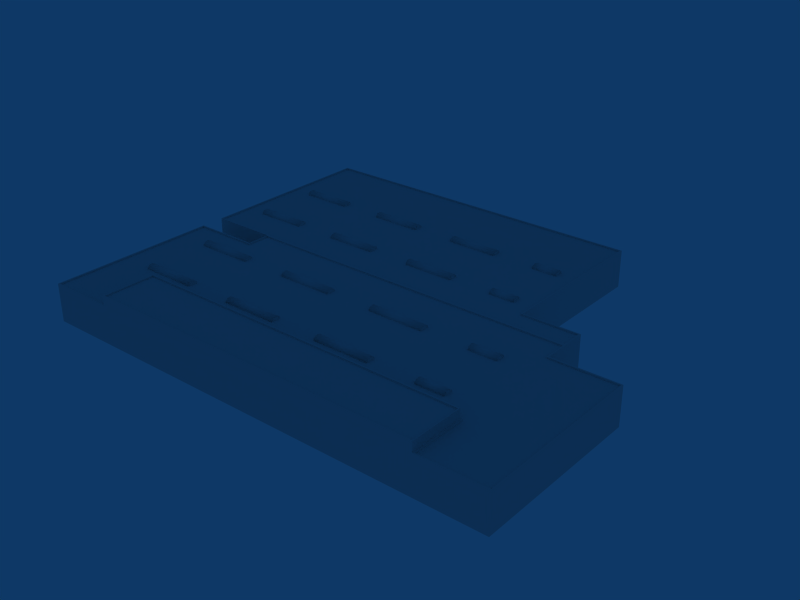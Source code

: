 # Source: ebbr_building_ref_137.blend  (saved by Blender 2.79.0; exported with 4.5.12 LTS)
import bpy
from mathutils import Matrix  # noqa: F401  (used for matrix-valued properties, if any)

bpy.ops.wm.read_factory_settings(use_empty=True)
scene = bpy.context.scene
scene.name = 'Scene'

# ---- collections
col_collection_1 = bpy.data.collections.new('Collection 1'); scene.collection.children.link(col_collection_1)

# ---- materials (node trees are filled in below, after node groups)
mat_material = bpy.data.materials.new('Material')
mat_material.alpha_threshold = 0.0
mat_material.preview_render_type = 'FLAT'
mat_material.roughness = 0.5

# ---- material node trees

# ---- world
world_world = bpy.data.worlds.new('World'); scene.world = world_world
world_world.color = (0.05656, 0.2208, 0.4)
world_world.use_sun_shadow = False
world_world.sun_shadow_jitter_overblur = 0.0
world_world.cycles.sampling_method = 'NONE'
world_world.cycles.sample_map_resolution = 256

# ---- meshes
me_cube = bpy.data.meshes.new('Cube')
me_cube.from_pydata([(1.949, -0.1, -48.77), (21.94, -0.1, -48.77), (41.94, -0.1, -48.77), (56.53, -0.1, -48.77), (1.949, -0.4, -48.77), (21.94, -0.4, -48.77), (41.94, -0.4, -48.77), (56.53, -0.4, -48.77), (-8.858, -0.4, -48.77), (11.14, -0.4, -48.77), (31.13, -0.4, -48.77), (51.12, -0.4, -48.77), (-8.858, -0.1, -48.77), (11.14, -0.1, -48.77), (31.13, -0.1, -48.77), (51.12, -0.1, -48.77), (1.949, -0.1, -46.77), (21.94, -0.1, -46.77), (41.94, -0.1, -46.77), (56.53, -0.1, -46.77), (1.949, -0.4, -46.77), (21.94, -0.4, -46.77), (41.94, -0.4, -46.77), (56.53, -0.4, -46.77), (-8.858, -0.4, -46.77), (11.14, -0.4, -46.77), (31.13, -0.4, -46.77), (51.12, -0.4, -46.77), (-8.858, -0.1, -46.77), (11.14, -0.1, -46.77), (31.13, -0.1, -46.77), (51.12, -0.1, -46.77), (1.949, -0.4, -48.27), (21.94, -0.4, -48.27), (41.94, -0.4, -48.27), (56.53, -0.4, -48.27), (1.949, -0.4, -47.77), (21.94, -0.4, -47.77), (41.94, -0.4, -47.77), (56.53, -0.4, -47.77), (1.949, -0.4, -47.27), (21.94, -0.4, -47.27), (41.94, -0.4, -47.27), (56.53, -0.4, -47.27), (1.949, 0.3, -48.27), (21.94, 0.3, -48.27), (41.94, 0.3, -48.27), (56.53, 0.3, -48.27), (1.949, 0.4, -47.77), (21.94, 0.4, -47.77), (41.94, 0.4, -47.77), (56.53, 0.4, -47.77), (1.949, 0.3, -47.27), (21.94, 0.3, -47.27), (41.94, 0.3, -47.27), (56.53, 0.3, -47.27), (-8.858, -0.4, -48.27), (11.14, -0.4, -48.27), (31.13, -0.4, -48.27), (51.12, -0.4, -48.27), (-8.858, -0.4, -47.77), (11.14, -0.4, -47.77), (31.13, -0.4, -47.77), (51.12, -0.4, -47.77), (-8.858, -0.4, -47.27), (11.14, -0.4, -47.27), (31.13, -0.4, -47.27), (51.12, -0.4, -47.27), (-8.858, 0.3, -48.27), (11.14, 0.3, -48.27), (31.13, 0.3, -48.27), (51.12, 0.3, -48.27), (-8.858, 0.4, -47.77), (11.14, 0.4, -47.77), (31.13, 0.4, -47.77), (51.12, 0.4, -47.77), (-8.858, 0.3, -47.27), (11.14, 0.3, -47.27), (31.13, 0.3, -47.27), (51.12, 0.3, -47.27), (1.949, -0.1, -34.51), (21.94, -0.1, -34.51), (41.94, -0.1, -34.51), (56.53, -0.1, -34.51), (1.949, -0.4, -34.51), (21.94, -0.4, -34.51), (41.94, -0.4, -34.51), (56.53, -0.4, -34.51), (-8.858, -0.4, -34.51), (11.14, -0.4, -34.51), (31.13, -0.4, -34.51), (51.12, -0.4, -34.51), (-8.858, -0.1, -34.51), (11.14, -0.1, -34.51), (31.13, -0.1, -34.51), (51.12, -0.1, -34.51), (1.949, -0.1, -32.51), (21.94, -0.1, -32.51), (41.94, -0.1, -32.51), (56.53, -0.1, -32.51), (1.949, -0.4, -32.51), (21.94, -0.4, -32.51), (41.94, -0.4, -32.51), (56.53, -0.4, -32.51), (-8.858, -0.4, -32.51), (11.14, -0.4, -32.51), (31.13, -0.4, -32.51), (51.12, -0.4, -32.51), (-8.858, -0.1, -32.51), (11.14, -0.1, -32.51), (31.13, -0.1, -32.51), (51.12, -0.1, -32.51), (1.949, -0.4, -34.01), (21.94, -0.4, -34.01), (41.94, -0.4, -34.01), (56.53, -0.4, -34.01), (1.949, -0.4, -33.51), (21.94, -0.4, -33.51), (41.94, -0.4, -33.51), (56.53, -0.4, -33.51), (1.949, -0.4, -33.01), (21.94, -0.4, -33.01), (41.94, -0.4, -33.01), (56.53, -0.4, -33.01), (1.949, 0.3, -34.01), (21.94, 0.3, -34.01), (41.94, 0.3, -34.01), (56.53, 0.3, -34.01), (1.949, 0.4, -33.51), (21.94, 0.4, -33.51), (41.94, 0.4, -33.51), (56.53, 0.4, -33.51), (1.949, 0.3, -33.01), (21.94, 0.3, -33.01), (41.94, 0.3, -33.01), (56.53, 0.3, -33.01), (-8.858, -0.4, -34.01), (11.14, -0.4, -34.01), (31.13, -0.4, -34.01), (51.12, -0.4, -34.01), (-8.858, -0.4, -33.51), (11.14, -0.4, -33.51), (31.13, -0.4, -33.51), (51.12, -0.4, -33.51), (-8.858, -0.4, -33.01), (11.14, -0.4, -33.01), (31.13, -0.4, -33.01), (51.12, -0.4, -33.01), (-8.858, 0.3, -34.01), (11.14, 0.3, -34.01), (31.13, 0.3, -34.01), (51.12, 0.3, -34.01), (-8.858, 0.4, -33.51), (11.14, 0.4, -33.51), (31.13, 0.4, -33.51), (51.12, 0.4, -33.51), (-8.858, 0.3, -33.01), (11.14, 0.3, -33.01), (31.13, 0.3, -33.01), (51.12, 0.3, -33.01), (6.0, -0.1, -15.26), (28.2, -0.1, -15.26), (50.4, -0.1, -15.26), (66.6, -0.1, -15.26), (6.0, -0.4, -15.26), (28.2, -0.4, -15.26), (50.4, -0.4, -15.26), (66.6, -0.4, -15.26), (-6.0, -0.4, -15.26), (16.2, -0.4, -15.26), (38.4, -0.4, -15.26), (60.6, -0.4, -15.26), (-6.0, -0.1, -15.26), (16.2, -0.1, -15.26), (38.4, -0.1, -15.26), (60.6, -0.1, -15.26), (6.0, -0.1, -13.26), (28.2, -0.1, -13.26), (50.4, -0.1, -13.26), (66.6, -0.1, -13.26), (6.0, -0.4, -13.26), (28.2, -0.4, -13.26), (50.4, -0.4, -13.26), (66.6, -0.4, -13.26), (-6.0, -0.4, -13.26), (16.2, -0.4, -13.26), (38.4, -0.4, -13.26), (60.6, -0.4, -13.26), (-6.0, -0.1, -13.26), (16.2, -0.1, -13.26), (38.4, -0.1, -13.26), (60.6, -0.1, -13.26), (6.0, -0.4, -14.76), (28.2, -0.4, -14.76), (50.4, -0.4, -14.76), (66.6, -0.4, -14.76), (6.0, -0.4, -14.26), (28.2, -0.4, -14.26), (50.4, -0.4, -14.26), (66.6, -0.4, -14.26), (6.0, -0.4, -13.76), (28.2, -0.4, -13.76), (50.4, -0.4, -13.76), (66.6, -0.4, -13.76), (6.0, 0.3, -14.76), (28.2, 0.3, -14.76), (50.4, 0.3, -14.76), (66.6, 0.3, -14.76), (6.0, 0.4, -14.26), (28.2, 0.4, -14.26), (50.4, 0.4, -14.26), (66.6, 0.4, -14.26), (6.0, 0.3, -13.76), (28.2, 0.3, -13.76), (50.4, 0.3, -13.76), (66.6, 0.3, -13.76), (-6.0, -0.4, -14.76), (16.2, -0.4, -14.76), (38.4, -0.4, -14.76), (60.6, -0.4, -14.76), (-6.0, -0.4, -14.26), (16.2, -0.4, -14.26), (38.4, -0.4, -14.26), (60.6, -0.4, -14.26), (-6.0, -0.4, -13.76), (16.2, -0.4, -13.76), (38.4, -0.4, -13.76), (60.6, -0.4, -13.76), (-6.0, 0.3, -14.76), (16.2, 0.3, -14.76), (38.4, 0.3, -14.76), (60.6, 0.3, -14.76), (-6.0, 0.4, -14.26), (16.2, 0.4, -14.26), (38.4, 0.4, -14.26), (60.6, 0.4, -14.26), (-6.0, 0.3, -13.76), (16.2, 0.3, -13.76), (38.4, 0.3, -13.76), (60.6, 0.3, -13.76), (6.0, -0.1, -1.0), (28.2, -0.1, -1.0), (50.4, -0.1, -1.0), (66.6, -0.1, -1.0), (6.0, -0.4, -1.0), (28.2, -0.4, -1.0), (50.4, -0.4, -1.0), (66.6, -0.4, -1.0), (-6.0, -0.4, -1.0), (16.2, -0.4, -1.0), (38.4, -0.4, -1.0), (60.6, -0.4, -1.0), (-6.0, -0.1, -1.0), (16.2, -0.1, -1.0), (38.4, -0.1, -1.0), (60.6, -0.1, -1.0), (6.0, -0.1, 1.0), (28.2, -0.1, 1.0), (50.4, -0.1, 1.0), (66.6, -0.1, 1.0), (6.0, -0.4, 1.0), (28.2, -0.4, 1.0), (50.4, -0.4, 1.0), (66.6, -0.4, 1.0), (-6.0, -0.4, 1.0), (16.2, -0.4, 1.0), (38.4, -0.4, 1.0), (60.6, -0.4, 1.0), (-6.0, -0.1, 1.0), (16.2, -0.1, 1.0), (38.4, -0.1, 1.0), (60.6, -0.1, 1.0), (6.0, -0.4, -0.5), (28.2, -0.4, -0.5), (50.4, -0.4, -0.5), (66.6, -0.4, -0.5), (6.0, -0.4, 5.96e-08), (28.2, -0.4, 5.96e-08), (50.4, -0.4, 5.96e-08), (66.6, -0.4, 5.96e-08), (6.0, -0.4, 0.5), (28.2, -0.4, 0.5), (50.4, -0.4, 0.5), (66.6, -0.4, 0.5), (6.0, 0.3, -0.5), (28.2, 0.3, -0.5), (50.4, 0.3, -0.5), (66.6, 0.3, -0.5), (6.0, 0.4, 0.0), (28.2, 0.4, 0.0), (50.4, 0.4, 0.0), (66.6, 0.4, 0.0), (6.0, 0.3, 0.5), (28.2, 0.3, 0.5), (50.4, 0.3, 0.5), (66.6, 0.3, 0.5), (-6.0, -0.4, -0.5), (16.2, -0.4, -0.5), (38.4, -0.4, -0.5), (60.6, -0.4, -0.5), (-6.0, -0.4, 5.96e-08), (16.2, -0.4, 5.96e-08), (38.4, -0.4, 5.96e-08), (60.6, -0.4, 5.96e-08), (-6.0, -0.4, 0.5), (16.2, -0.4, 0.5), (38.4, -0.4, 0.5), (60.6, -0.4, 0.5), (-6.0, 0.3, -0.5), (16.2, 0.3, -0.5), (38.4, 0.3, -0.5), (60.6, 0.3, -0.5), (-6.0, 0.4, 0.0), (16.2, 0.4, 0.0), (38.4, 0.4, 0.0), (60.6, 0.4, 0.0), (-6.0, 0.3, 0.5), (16.2, 0.3, 0.5), (38.4, 0.3, 0.5), (60.6, 0.3, 0.5)], [], [(0, 4, 8, 12), (1, 5, 9, 13), (2, 6, 10, 14), (3, 7, 11, 15), (16, 28, 24, 20), (17, 29, 25, 21), (18, 30, 26, 22), (19, 31, 27, 23), (0, 44, 32, 4), (1, 45, 33, 5), (2, 46, 34, 6), (3, 47, 35, 7), (44, 48, 36, 32), (45, 49, 37, 33), (46, 50, 38, 34), (47, 51, 39, 35), (48, 52, 40, 36), (49, 53, 41, 37), (50, 54, 42, 38), (51, 55, 43, 39), (52, 16, 20, 40), (53, 17, 21, 41), (54, 18, 22, 42), (55, 19, 23, 43), (8, 56, 68, 12), (9, 57, 69, 13), (10, 58, 70, 14), (11, 59, 71, 15), (56, 60, 72, 68), (57, 61, 73, 69), (58, 62, 74, 70), (59, 63, 75, 71), (60, 64, 76, 72), (61, 65, 77, 73), (62, 66, 78, 74), (63, 67, 79, 75), (64, 24, 28, 76), (65, 25, 29, 77), (66, 26, 30, 78), (67, 27, 31, 79), (16, 52, 76, 28), (17, 53, 77, 29), (18, 54, 78, 30), (19, 55, 79, 31), (52, 48, 72, 76), (53, 49, 73, 77), (54, 50, 74, 78), (55, 51, 75, 79), (48, 44, 68, 72), (49, 45, 69, 73), (50, 46, 70, 74), (51, 47, 71, 75), (44, 0, 12, 68), (45, 1, 13, 69), (46, 2, 14, 70), (47, 3, 15, 71), (80, 84, 88, 92), (81, 85, 89, 93), (82, 86, 90, 94), (83, 87, 91, 95), (96, 108, 104, 100), (97, 109, 105, 101), (98, 110, 106, 102), (99, 111, 107, 103), (80, 124, 112, 84), (81, 125, 113, 85), (82, 126, 114, 86), (83, 127, 115, 87), (124, 128, 116, 112), (125, 129, 117, 113), (126, 130, 118, 114), (127, 131, 119, 115), (128, 132, 120, 116), (129, 133, 121, 117), (130, 134, 122, 118), (131, 135, 123, 119), (132, 96, 100, 120), (133, 97, 101, 121), (134, 98, 102, 122), (135, 99, 103, 123), (88, 136, 148, 92), (89, 137, 149, 93), (90, 138, 150, 94), (91, 139, 151, 95), (136, 140, 152, 148), (137, 141, 153, 149), (138, 142, 154, 150), (139, 143, 155, 151), (140, 144, 156, 152), (141, 145, 157, 153), (142, 146, 158, 154), (143, 147, 159, 155), (144, 104, 108, 156), (145, 105, 109, 157), (146, 106, 110, 158), (147, 107, 111, 159), (96, 132, 156, 108), (97, 133, 157, 109), (98, 134, 158, 110), (99, 135, 159, 111), (132, 128, 152, 156), (133, 129, 153, 157), (134, 130, 154, 158), (135, 131, 155, 159), (128, 124, 148, 152), (129, 125, 149, 153), (130, 126, 150, 154), (131, 127, 151, 155), (124, 80, 92, 148), (125, 81, 93, 149), (126, 82, 94, 150), (127, 83, 95, 151), (160, 164, 168, 172), (161, 165, 169, 173), (162, 166, 170, 174), (163, 167, 171, 175), (176, 188, 184, 180), (177, 189, 185, 181), (178, 190, 186, 182), (179, 191, 187, 183), (160, 204, 192, 164), (161, 205, 193, 165), (162, 206, 194, 166), (163, 207, 195, 167), (204, 208, 196, 192), (205, 209, 197, 193), (206, 210, 198, 194), (207, 211, 199, 195), (208, 212, 200, 196), (209, 213, 201, 197), (210, 214, 202, 198), (211, 215, 203, 199), (212, 176, 180, 200), (213, 177, 181, 201), (214, 178, 182, 202), (215, 179, 183, 203), (168, 216, 228, 172), (169, 217, 229, 173), (170, 218, 230, 174), (171, 219, 231, 175), (216, 220, 232, 228), (217, 221, 233, 229), (218, 222, 234, 230), (219, 223, 235, 231), (220, 224, 236, 232), (221, 225, 237, 233), (222, 226, 238, 234), (223, 227, 239, 235), (224, 184, 188, 236), (225, 185, 189, 237), (226, 186, 190, 238), (227, 187, 191, 239), (176, 212, 236, 188), (177, 213, 237, 189), (178, 214, 238, 190), (179, 215, 239, 191), (212, 208, 232, 236), (213, 209, 233, 237), (214, 210, 234, 238), (215, 211, 235, 239), (208, 204, 228, 232), (209, 205, 229, 233), (210, 206, 230, 234), (211, 207, 231, 235), (204, 160, 172, 228), (205, 161, 173, 229), (206, 162, 174, 230), (207, 163, 175, 231), (240, 244, 248, 252), (241, 245, 249, 253), (242, 246, 250, 254), (243, 247, 251, 255), (256, 268, 264, 260), (257, 269, 265, 261), (258, 270, 266, 262), (259, 271, 267, 263), (240, 284, 272, 244), (241, 285, 273, 245), (242, 286, 274, 246), (243, 287, 275, 247), (284, 288, 276, 272), (285, 289, 277, 273), (286, 290, 278, 274), (287, 291, 279, 275), (288, 292, 280, 276), (289, 293, 281, 277), (290, 294, 282, 278), (291, 295, 283, 279), (292, 256, 260, 280), (293, 257, 261, 281), (294, 258, 262, 282), (295, 259, 263, 283), (248, 296, 308, 252), (249, 297, 309, 253), (250, 298, 310, 254), (251, 299, 311, 255), (296, 300, 312, 308), (297, 301, 313, 309), (298, 302, 314, 310), (299, 303, 315, 311), (300, 304, 316, 312), (301, 305, 317, 313), (302, 306, 318, 314), (303, 307, 319, 315), (304, 264, 268, 316), (305, 265, 269, 317), (306, 266, 270, 318), (307, 267, 271, 319), (256, 292, 316, 268), (257, 293, 317, 269), (258, 294, 318, 270), (259, 295, 319, 271), (292, 288, 312, 316), (293, 289, 313, 317), (294, 290, 314, 318), (295, 291, 315, 319), (288, 284, 308, 312), (289, 285, 309, 313), (290, 286, 310, 314), (291, 287, 311, 315), (284, 240, 252, 308), (285, 241, 253, 309), (286, 242, 254, 310), (287, 243, 255, 311)])
me_cube.polygons.foreach_set('use_smooth', [True] * 224)
_uv = me_cube.uv_layers.new(name='UVTex')
_uv.uv.foreach_set('vector', [0.7812, 0.03125, 0.9688, 0.03125, 0.9688, 0.2188, 0.7812, 0.2188, 0.7812, 0.03125, 0.9688, 0.03125, 0.9688, 0.2188, 0.7812, 0.2188, 0.7812, 0.03125, 0.9688, 0.03125, 0.9688, 0.2188, 0.7812, 0.2188, 0.7812, 0.03125, 0.9688, 0.03125, 0.9688, 0.2188, 0.7812, 0.2188, 0.7812, 0.03125, 0.9688, 0.03125, 0.9688, 0.2188, 0.7812, 0.2188, 0.7812, 0.03125, 0.9688, 0.03125, 0.9688, 0.2188, 0.7812, 0.2188, 0.7812, 0.03125, 0.9688, 0.03125, 0.9688, 0.2188, 0.7812, 0.2188, 0.7812, 0.03125, 0.9688, 0.03125, 0.9688, 0.2188, 0.7812, 0.2188, 0.7812, 0.03125, 0.9688, 0.03125, 0.9688, 0.2188, 0.7812, 0.2188, 0.7812, 0.03125, 0.9688, 0.03125, 0.9688, 0.2188, 0.7812, 0.2188, 0.7812, 0.03125, 0.9688, 0.03125, 0.9688, 0.2188, 0.7812, 0.2188, 0.7812, 0.03125, 0.9688, 0.03125, 0.9688, 0.2188, 0.7812, 0.2188, 0.7812, 0.03125, 0.9688, 0.03125, 0.9688, 0.2188, 0.7812, 0.2188, 0.7812, 0.03125, 0.9688, 0.03125, 0.9688, 0.2188, 0.7812, 0.2188, 0.7812, 0.03125, 0.9688, 0.03125, 0.9688, 0.2188, 0.7812, 0.2188, 0.7812, 0.03125, 0.9688, 0.03125, 0.9688, 0.2188, 0.7812, 0.2188, 0.7812, 0.03125, 0.9688, 0.03125, 0.9688, 0.2188, 0.7812, 0.2188, 0.7812, 0.03125, 0.9688, 0.03125, 0.9688, 0.2188, 0.7812, 0.2188, 0.7812, 0.03125, 0.9688, 0.03125, 0.9688, 0.2188, 0.7812, 0.2188, 0.7812, 0.03125, 0.9688, 0.03125, 0.9688, 0.2188, 0.7812, 0.2188, 0.7812, 0.03125, 0.9688, 0.03125, 0.9688, 0.2188, 0.7812, 0.2188, 0.7812, 0.03125, 0.9688, 0.03125, 0.9688, 0.2188, 0.7812, 0.2188, 0.7812, 0.03125, 0.9688, 0.03125, 0.9688, 0.2188, 0.7812, 0.2188, 0.7812, 0.03125, 0.9688, 0.03125, 0.9688, 0.2188, 0.7812, 0.2188, 0.7812, 0.03125, 0.9688, 0.03125, 0.9688, 0.2188, 0.7812, 0.2188, 0.7812, 0.03125, 0.9688, 0.03125, 0.9688, 0.2188, 0.7812, 0.2188, 0.7812, 0.03125, 0.9688, 0.03125, 0.9688, 0.2188, 0.7812, 0.2188, 0.7812, 0.03125, 0.9688, 0.03125, 0.9688, 0.2188, 0.7812, 0.2188, 0.7812, 0.03125, 0.9688, 0.03125, 0.9688, 0.2188, 0.7812, 0.2188, 0.7812, 0.03125, 0.9688, 0.03125, 0.9688, 0.2188, 0.7812, 0.2188, 0.7812, 0.03125, 0.9688, 0.03125, 0.9688, 0.2188, 0.7812, 0.2188, 0.7812, 0.03125, 0.9688, 0.03125, 0.9688, 0.2188, 0.7812, 0.2188, 0.7812, 0.03125, 0.9688, 0.03125, 0.9688, 0.2188, 0.7812, 0.2188, 0.7812, 0.03125, 0.9688, 0.03125, 0.9688, 0.2188, 0.7812, 0.2188, 0.7812, 0.03125, 0.9688, 0.03125, 0.9688, 0.2188, 0.7812, 0.2188, 0.7812, 0.03125, 0.9688, 0.03125, 0.9688, 0.2188, 0.7812, 0.2188, 0.7812, 0.03125, 0.9688, 0.03125, 0.9688, 0.2188, 0.7812, 0.2188, 0.7812, 0.03125, 0.9688, 0.03125, 0.9688, 0.2188, 0.7812, 0.2188, 0.7812, 0.03125, 0.9688, 0.03125, 0.9688, 0.2188, 0.7812, 0.2188, 0.7812, 0.03125, 0.9688, 0.03125, 0.9688, 0.2188, 0.7812, 0.2188, 0.7812, 0.03125, 0.9688, 0.03125, 0.9688, 0.2188, 0.7812, 0.2188, 0.7812, 0.03125, 0.9688, 0.03125, 0.9688, 0.2188, 0.7812, 0.2188, 0.7812, 0.03125, 0.9688, 0.03125, 0.9688, 0.2188, 0.7812, 0.2188, 0.7812, 0.03125, 0.9688, 0.03125, 0.9688, 0.2188, 0.7812, 0.2188, 0.7812, 0.03125, 0.9688, 0.03125, 0.9688, 0.2188, 0.7812, 0.2188, 0.7812, 0.03125, 0.9688, 0.03125, 0.9688, 0.2188, 0.7812, 0.2188, 0.7812, 0.03125, 0.9688, 0.03125, 0.9688, 0.2188, 0.7812, 0.2188, 0.7812, 0.03125, 0.9688, 0.03125, 0.9688, 0.2188, 0.7812, 0.2188, 0.7812, 0.03125, 0.9688, 0.03125, 0.9688, 0.2188, 0.7812, 0.2188, 0.7812, 0.03125, 0.9688, 0.03125, 0.9688, 0.2188, 0.7812, 0.2188, 0.7812, 0.03125, 0.9688, 0.03125, 0.9688, 0.2188, 0.7812, 0.2188, 0.7812, 0.03125, 0.9688, 0.03125, 0.9688, 0.2188, 0.7812, 0.2188, 0.7812, 0.03125, 0.9688, 0.03125, 0.9688, 0.2188, 0.7812, 0.2188, 0.7812, 0.03125, 0.9688, 0.03125, 0.9688, 0.2188, 0.7812, 0.2188, 0.7812, 0.03125, 0.9688, 0.03125, 0.9688, 0.2188, 0.7812, 0.2188, 0.7812, 0.03125, 0.9688, 0.03125, 0.9688, 0.2188, 0.7812, 0.2188, 0.7812, 0.03125, 0.9688, 0.03125, 0.9688, 0.2188, 0.7812, 0.2188, 0.7812, 0.03125, 0.9688, 0.03125, 0.9688, 0.2188, 0.7812, 0.2188, 0.7812, 0.03125, 0.9688, 0.03125, 0.9688, 0.2188, 0.7812, 0.2188, 0.7812, 0.03125, 0.9688, 0.03125, 0.9688, 0.2188, 0.7812, 0.2188, 0.7812, 0.03125, 0.9688, 0.03125, 0.9688, 0.2188, 0.7812, 0.2188, 0.7812, 0.03125, 0.9688, 0.03125, 0.9688, 0.2188, 0.7812, 0.2188, 0.7812, 0.03125, 0.9688, 0.03125, 0.9688, 0.2188, 0.7812, 0.2188, 0.7812, 0.03125, 0.9688, 0.03125, 0.9688, 0.2188, 0.7812, 0.2188, 0.7812, 0.03125, 0.9688, 0.03125, 0.9688, 0.2188, 0.7812, 0.2188, 0.7812, 0.03125, 0.9688, 0.03125, 0.9688, 0.2188, 0.7812, 0.2188, 0.7812, 0.03125, 0.9688, 0.03125, 0.9688, 0.2188, 0.7812, 0.2188, 0.7812, 0.03125, 0.9688, 0.03125, 0.9688, 0.2188, 0.7812, 0.2188, 0.7812, 0.03125, 0.9688, 0.03125, 0.9688, 0.2188, 0.7812, 0.2188, 0.7812, 0.03125, 0.9688, 0.03125, 0.9688, 0.2188, 0.7812, 0.2188, 0.7812, 0.03125, 0.9688, 0.03125, 0.9688, 0.2188, 0.7812, 0.2188, 0.7812, 0.03125, 0.9688, 0.03125, 0.9688, 0.2188, 0.7812, 0.2188, 0.7812, 0.03125, 0.9688, 0.03125, 0.9688, 0.2188, 0.7812, 0.2188, 0.7812, 0.03125, 0.9688, 0.03125, 0.9688, 0.2188, 0.7812, 0.2188, 0.7812, 0.03125, 0.9688, 0.03125, 0.9688, 0.2188, 0.7812, 0.2188, 0.7812, 0.03125, 0.9688, 0.03125, 0.9688, 0.2188, 0.7812, 0.2188, 0.7812, 0.03125, 0.9688, 0.03125, 0.9688, 0.2188, 0.7812, 0.2188, 0.7812, 0.03125, 0.9688, 0.03125, 0.9688, 0.2188, 0.7812, 0.2188, 0.7812, 0.03125, 0.9688, 0.03125, 0.9688, 0.2188, 0.7812, 0.2188, 0.7812, 0.03125, 0.9688, 0.03125, 0.9688, 0.2188, 0.7812, 0.2188, 0.7812, 0.03125, 0.9688, 0.03125, 0.9688, 0.2188, 0.7812, 0.2188, 0.7812, 0.03125, 0.9688, 0.03125, 0.9688, 0.2188, 0.7812, 0.2188, 0.7812, 0.03125, 0.9688, 0.03125, 0.9688, 0.2188, 0.7812, 0.2188, 0.7812, 0.03125, 0.9688, 0.03125, 0.9688, 0.2188, 0.7812, 0.2188, 0.7812, 0.03125, 0.9688, 0.03125, 0.9688, 0.2188, 0.7812, 0.2188, 0.7812, 0.03125, 0.9688, 0.03125, 0.9688, 0.2188, 0.7812, 0.2188, 0.7812, 0.03125, 0.9688, 0.03125, 0.9688, 0.2188, 0.7812, 0.2188, 0.7812, 0.03125, 0.9688, 0.03125, 0.9688, 0.2188, 0.7812, 0.2188, 0.7812, 0.03125, 0.9688, 0.03125, 0.9688, 0.2188, 0.7812, 0.2188, 0.7812, 0.03125, 0.9688, 0.03125, 0.9688, 0.2188, 0.7812, 0.2188, 0.7812, 0.03125, 0.9688, 0.03125, 0.9688, 0.2188, 0.7812, 0.2188, 0.7812, 0.03125, 0.9688, 0.03125, 0.9688, 0.2188, 0.7812, 0.2188, 0.7812, 0.03125, 0.9688, 0.03125, 0.9688, 0.2188, 0.7812, 0.2188, 0.7812, 0.03125, 0.9688, 0.03125, 0.9688, 0.2188, 0.7812, 0.2188, 0.7812, 0.03125, 0.9688, 0.03125, 0.9688, 0.2188, 0.7812, 0.2188, 0.7812, 0.03125, 0.9688, 0.03125, 0.9688, 0.2188, 0.7812, 0.2188, 0.7812, 0.03125, 0.9688, 0.03125, 0.9688, 0.2188, 0.7812, 0.2188, 0.7812, 0.03125, 0.9688, 0.03125, 0.9688, 0.2188, 0.7812, 0.2188, 0.7812, 0.03125, 0.9688, 0.03125, 0.9688, 0.2188, 0.7812, 0.2188, 0.7812, 0.03125, 0.9688, 0.03125, 0.9688, 0.2188, 0.7812, 0.2188, 0.7812, 0.03125, 0.9688, 0.03125, 0.9688, 0.2188, 0.7812, 0.2188, 0.7812, 0.03125, 0.9688, 0.03125, 0.9688, 0.2188, 0.7812, 0.2188, 0.7812, 0.03125, 0.9688, 0.03125, 0.9688, 0.2188, 0.7812, 0.2188, 0.7812, 0.03125, 0.9688, 0.03125, 0.9688, 0.2188, 0.7812, 0.2188, 0.7812, 0.03125, 0.9688, 0.03125, 0.9688, 0.2188, 0.7812, 0.2188, 0.7812, 0.03125, 0.9688, 0.03125, 0.9688, 0.2188, 0.7812, 0.2188, 0.7812, 0.03125, 0.9688, 0.03125, 0.9688, 0.2188, 0.7812, 0.2188, 0.7812, 0.03125, 0.9688, 0.03125, 0.9688, 0.2188, 0.7812, 0.2188, 0.7812, 0.03125, 0.9688, 0.03125, 0.9688, 0.2188, 0.7812, 0.2188, 0.7812, 0.03125, 0.9688, 0.03125, 0.9688, 0.2188, 0.7812, 0.2188, 0.7812, 0.03125, 0.9688, 0.03125, 0.9688, 0.2188, 0.7812, 0.2188, 0.7812, 0.03125, 0.9688, 0.03125, 0.9688, 0.2188, 0.7812, 0.2188, 0.7812, 0.03125, 0.9688, 0.03125, 0.9688, 0.2188, 0.7812, 0.2188, 0.7812, 0.03125, 0.9688, 0.03125, 0.9688, 0.2188, 0.7812, 0.2188, 0.7812, 0.03125, 0.9688, 0.03125, 0.9688, 0.2188, 0.7812, 0.2188, 0.7812, 0.03125, 0.9688, 0.03125, 0.9688, 0.2188, 0.7812, 0.2188, 0.7812, 0.03125, 0.9688, 0.03125, 0.9688, 0.2188, 0.7812, 0.2188, 0.7812, 0.03125, 0.9688, 0.03125, 0.9688, 0.2188, 0.7812, 0.2188, 0.7812, 0.03125, 0.9688, 0.03125, 0.9688, 0.2188, 0.7812, 0.2188, 0.7812, 0.03125, 0.9688, 0.03125, 0.9688, 0.2188, 0.7812, 0.2188, 0.7812, 0.03125, 0.9688, 0.03125, 0.9688, 0.2188, 0.7812, 0.2188, 0.7812, 0.03125, 0.9688, 0.03125, 0.9688, 0.2188, 0.7812, 0.2188, 0.7812, 0.03125, 0.9688, 0.03125, 0.9688, 0.2188, 0.7812, 0.2188, 0.7812, 0.03125, 0.9688, 0.03125, 0.9688, 0.2188, 0.7812, 0.2188, 0.7812, 0.03125, 0.9688, 0.03125, 0.9688, 0.2188, 0.7812, 0.2188, 0.7812, 0.03125, 0.9688, 0.03125, 0.9688, 0.2188, 0.7812, 0.2188, 0.7812, 0.03125, 0.9688, 0.03125, 0.9688, 0.2188, 0.7812, 0.2188, 0.7812, 0.03125, 0.9688, 0.03125, 0.9688, 0.2188, 0.7812, 0.2188, 0.7812, 0.03125, 0.9688, 0.03125, 0.9688, 0.2188, 0.7812, 0.2188, 0.7812, 0.03125, 0.9688, 0.03125, 0.9688, 0.2188, 0.7812, 0.2188, 0.7812, 0.03125, 0.9688, 0.03125, 0.9688, 0.2188, 0.7812, 0.2188, 0.7812, 0.03125, 0.9688, 0.03125, 0.9688, 0.2188, 0.7812, 0.2188, 0.7812, 0.03125, 0.9688, 0.03125, 0.9688, 0.2188, 0.7812, 0.2188, 0.7812, 0.03125, 0.9688, 0.03125, 0.9688, 0.2188, 0.7812, 0.2188, 0.7812, 0.03125, 0.9688, 0.03125, 0.9688, 0.2188, 0.7812, 0.2188, 0.7812, 0.03125, 0.9688, 0.03125, 0.9688, 0.2188, 0.7812, 0.2188, 0.7812, 0.03125, 0.9688, 0.03125, 0.9688, 0.2188, 0.7812, 0.2188, 0.7812, 0.03125, 0.9688, 0.03125, 0.9688, 0.2188, 0.7812, 0.2188, 0.7812, 0.03125, 0.9688, 0.03125, 0.9688, 0.2188, 0.7812, 0.2188, 0.7812, 0.03125, 0.9688, 0.03125, 0.9688, 0.2188, 0.7812, 0.2188, 0.7812, 0.03125, 0.9688, 0.03125, 0.9688, 0.2188, 0.7812, 0.2188, 0.7812, 0.03125, 0.9688, 0.03125, 0.9688, 0.2188, 0.7812, 0.2188, 0.7812, 0.03125, 0.9688, 0.03125, 0.9688, 0.2188, 0.7812, 0.2188, 0.7812, 0.03125, 0.9688, 0.03125, 0.9688, 0.2188, 0.7812, 0.2188, 0.7812, 0.03125, 0.9688, 0.03125, 0.9688, 0.2188, 0.7812, 0.2188, 0.7812, 0.03125, 0.9688, 0.03125, 0.9688, 0.2188, 0.7812, 0.2188, 0.7812, 0.03125, 0.9688, 0.03125, 0.9688, 0.2188, 0.7812, 0.2188, 0.7812, 0.03125, 0.9688, 0.03125, 0.9688, 0.2188, 0.7812, 0.2188, 0.7812, 0.03125, 0.9688, 0.03125, 0.9688, 0.2188, 0.7812, 0.2188, 0.7812, 0.03125, 0.9688, 0.03125, 0.9688, 0.2188, 0.7812, 0.2188, 0.7812, 0.03125, 0.9688, 0.03125, 0.9688, 0.2188, 0.7812, 0.2188, 0.7812, 0.03125, 0.9688, 0.03125, 0.9688, 0.2188, 0.7812, 0.2188, 0.7812, 0.03125, 0.9688, 0.03125, 0.9688, 0.2188, 0.7812, 0.2188, 0.7812, 0.03125, 0.9688, 0.03125, 0.9688, 0.2188, 0.7812, 0.2188, 0.7812, 0.03125, 0.9688, 0.03125, 0.9688, 0.2188, 0.7812, 0.2188, 0.7812, 0.03125, 0.9688, 0.03125, 0.9688, 0.2188, 0.7812, 0.2188, 0.7812, 0.03125, 0.9688, 0.03125, 0.9688, 0.2188, 0.7812, 0.2188, 0.7812, 0.03125, 0.9688, 0.03125, 0.9688, 0.2188, 0.7812, 0.2188, 0.7812, 0.03125, 0.9688, 0.03125, 0.9688, 0.2188, 0.7812, 0.2188, 0.7812, 0.03125, 0.9688, 0.03125, 0.9688, 0.2188, 0.7812, 0.2188, 0.7812, 0.03125, 0.9688, 0.03125, 0.9688, 0.2188, 0.7812, 0.2188, 0.7812, 0.03125, 0.9688, 0.03125, 0.9688, 0.2188, 0.7812, 0.2188, 0.7812, 0.03125, 0.9688, 0.03125, 0.9688, 0.2188, 0.7812, 0.2188, 0.7812, 0.03125, 0.9688, 0.03125, 0.9688, 0.2188, 0.7812, 0.2188, 0.7812, 0.03125, 0.9688, 0.03125, 0.9688, 0.2188, 0.7812, 0.2188, 0.7812, 0.03125, 0.9688, 0.03125, 0.9688, 0.2188, 0.7812, 0.2188, 0.7812, 0.03125, 0.9688, 0.03125, 0.9688, 0.2188, 0.7812, 0.2188, 0.7812, 0.03125, 0.9688, 0.03125, 0.9688, 0.2188, 0.7812, 0.2188, 0.7812, 0.03125, 0.9688, 0.03125, 0.9688, 0.2188, 0.7812, 0.2188, 0.7812, 0.03125, 0.9688, 0.03125, 0.9688, 0.2188, 0.7812, 0.2188, 0.7812, 0.03125, 0.9688, 0.03125, 0.9688, 0.2188, 0.7812, 0.2188, 0.7812, 0.03125, 0.9688, 0.03125, 0.9688, 0.2188, 0.7812, 0.2188, 0.7812, 0.03125, 0.9688, 0.03125, 0.9688, 0.2188, 0.7812, 0.2188, 0.7812, 0.03125, 0.9688, 0.03125, 0.9688, 0.2188, 0.7812, 0.2188, 0.7812, 0.03125, 0.9688, 0.03125, 0.9688, 0.2188, 0.7812, 0.2188, 0.7812, 0.03125, 0.9688, 0.03125, 0.9688, 0.2188, 0.7812, 0.2188, 0.7812, 0.03125, 0.9688, 0.03125, 0.9688, 0.2188, 0.7812, 0.2188, 0.7812, 0.03125, 0.9688, 0.03125, 0.9688, 0.2188, 0.7812, 0.2188, 0.7812, 0.03125, 0.9688, 0.03125, 0.9688, 0.2188, 0.7812, 0.2188, 0.7812, 0.03125, 0.9688, 0.03125, 0.9688, 0.2188, 0.7812, 0.2188, 0.7812, 0.03125, 0.9688, 0.03125, 0.9688, 0.2188, 0.7812, 0.2188, 0.7812, 0.03125, 0.9688, 0.03125, 0.9688, 0.2188, 0.7812, 0.2188, 0.7812, 0.03125, 0.9688, 0.03125, 0.9688, 0.2188, 0.7812, 0.2188, 0.7812, 0.03125, 0.9688, 0.03125, 0.9688, 0.2188, 0.7812, 0.2188, 0.7812, 0.03125, 0.9688, 0.03125, 0.9688, 0.2188, 0.7812, 0.2188, 0.7812, 0.03125, 0.9688, 0.03125, 0.9688, 0.2188, 0.7812, 0.2188, 0.7812, 0.03125, 0.9688, 0.03125, 0.9688, 0.2188, 0.7812, 0.2188, 0.7812, 0.03125, 0.9688, 0.03125, 0.9688, 0.2188, 0.7812, 0.2188, 0.7812, 0.03125, 0.9688, 0.03125, 0.9688, 0.2188, 0.7812, 0.2188, 0.7812, 0.03125, 0.9688, 0.03125, 0.9688, 0.2188, 0.7812, 0.2188, 0.7812, 0.03125, 0.9688, 0.03125, 0.9688, 0.2188, 0.7812, 0.2188, 0.7812, 0.03125, 0.9688, 0.03125, 0.9688, 0.2188, 0.7812, 0.2188, 0.7812, 0.03125, 0.9688, 0.03125, 0.9688, 0.2188, 0.7812, 0.2188, 0.7812, 0.03125, 0.9688, 0.03125, 0.9688, 0.2188, 0.7812, 0.2188, 0.7812, 0.03125, 0.9688, 0.03125, 0.9688, 0.2188, 0.7812, 0.2188, 0.7812, 0.03125, 0.9688, 0.03125, 0.9688, 0.2188, 0.7812, 0.2188, 0.7812, 0.03125, 0.9688, 0.03125, 0.9688, 0.2188, 0.7812, 0.2188, 0.7812, 0.03125, 0.9688, 0.03125, 0.9688, 0.2188, 0.7812, 0.2188, 0.7812, 0.03125, 0.9688, 0.03125, 0.9688, 0.2188, 0.7812, 0.2188, 0.7812, 0.03125, 0.9688, 0.03125, 0.9688, 0.2188, 0.7812, 0.2188, 0.7812, 0.03125, 0.9688, 0.03125, 0.9688, 0.2188, 0.7812, 0.2188, 0.7812, 0.03125, 0.9688, 0.03125, 0.9688, 0.2188, 0.7812, 0.2188, 0.7812, 0.03125, 0.9688, 0.03125, 0.9688, 0.2188, 0.7812, 0.2188, 0.7812, 0.03125, 0.9688, 0.03125, 0.9688, 0.2188, 0.7812, 0.2188, 0.7812, 0.03125, 0.9688, 0.03125, 0.9688, 0.2188, 0.7812, 0.2188, 0.7812, 0.03125, 0.9688, 0.03125, 0.9688, 0.2188, 0.7812, 0.2188, 0.7812, 0.03125, 0.9688, 0.03125, 0.9688, 0.2188, 0.7812, 0.2188, 0.7812, 0.03125, 0.9688, 0.03125, 0.9688, 0.2188, 0.7812, 0.2188, 0.7812, 0.03125, 0.9688, 0.03125, 0.9688, 0.2188, 0.7812, 0.2188, 0.7812, 0.03125, 0.9688, 0.03125, 0.9688, 0.2188, 0.7812, 0.2188, 0.7812, 0.03125, 0.9688, 0.03125, 0.9688, 0.2188, 0.7812, 0.2188, 0.7812, 0.03125, 0.9688, 0.03125, 0.9688, 0.2188, 0.7812, 0.2188, 0.7812, 0.03125, 0.9688, 0.03125, 0.9688, 0.2188, 0.7812, 0.2188, 0.7812, 0.03125, 0.9688, 0.03125, 0.9688, 0.2188, 0.7812, 0.2188, 0.7812, 0.03125, 0.9688, 0.03125, 0.9688, 0.2188, 0.7812, 0.2188, 0.7812, 0.03125, 0.9688, 0.03125, 0.9688, 0.2188, 0.7812, 0.2188, 0.7812, 0.03125, 0.9688, 0.03125, 0.9688, 0.2188, 0.7812, 0.2188, 0.7812, 0.03125, 0.9688, 0.03125, 0.9688, 0.2188, 0.7812, 0.2188, 0.7812, 0.03125, 0.9688, 0.03125, 0.9688, 0.2188, 0.7812, 0.2188, 0.7812, 0.03125, 0.9688, 0.03125, 0.9688, 0.2188, 0.7812, 0.2188, 0.7812, 0.03125, 0.9688, 0.03125, 0.9688, 0.2188, 0.7812, 0.2188, 0.7812, 0.03125, 0.9688, 0.03125, 0.9688, 0.2188, 0.7812, 0.2188, 0.7812, 0.03125, 0.9688, 0.03125, 0.9688, 0.2188, 0.7812, 0.2188, 0.7812, 0.03125, 0.9688, 0.03125, 0.9688, 0.2188, 0.7812, 0.2188])
me_cube.materials.append(mat_material)
me_cube.use_remesh_preserve_volume = False
me_cube.use_remesh_preserve_attributes = False
me_cube.use_mirror_vertex_groups = False
me_cube.update()
me_cube_001 = bpy.data.meshes.new('Cube.001')
me_cube_001.from_pydata([(50.01, 7.021, -18.01), (50.01, -0.9806, -18.01), (-50.01, -0.9806, -18.01), (-50.01, 7.021, -18.01), (50.01, 7.021, 18.01), (50.01, -0.9806, 18.01), (-50.01, -0.9806, 18.01), (-50.01, 7.021, 18.01), (-36.0, -0.9806, -18.01), (-36.0, 7.021, -18.01), (-36.0, -0.9806, 18.01), (-36.0, 7.021, 18.01), (36.0, -0.9806, -18.01), (36.0, 7.021, -18.01), (36.0, -0.9806, 18.01), (36.0, 7.021, 18.01), (24.0, -0.9806, 18.01), (24.0, 7.021, 18.01), (24.0, 7.021, -23.01), (-36.0, 7.021, -23.01), (36.0, 7.021, -23.01), (-36.0, -0.9806, -23.01), (36.0, -0.9806, -23.01), (36.0, 7.021, -28.01), (36.0, -0.9806, -28.01), (24.0, -0.9806, -28.01), (24.0, 7.021, -28.01), (-50.01, -0.9805, -28.01), (-50.01, -0.9805, -23.01), (-50.01, 7.021, -28.01), (-50.01, 7.021, -23.01), (-36.0, 7.021, -63.01), (-50.01, 7.021, -63.01), (-50.01, -0.9805, -63.01), (-36.0, -0.9806, -63.01), (24.0, -0.9806, -63.01), (24.0, 7.021, -63.01), (50.01, -0.9806, 6.5), (50.01, 7.021, 6.5), (-50.01, -0.9806, 6.5), (-50.01, 7.021, 6.5), (-36.0, 7.021, 6.5), (36.0, 7.021, 6.5), (24.0, 7.021, 6.5), (-36.0, 9.021, 6.5), (24.0, 9.021, 6.5), (36.0, 9.021, 6.5), (36.0, 9.021, 18.01), (-36.0, 9.021, 18.01), (24.0, 9.021, 18.01), (-35.8, 7.021, -62.7), (23.69, 7.021, -62.7), (23.69, 7.021, -27.72), (-49.71, 7.021, -27.72), (-49.71, 7.021, -62.7), (-35.8, 7.021, -23.32), (-49.71, 7.021, -23.32), (35.65, 7.021, -27.72), (35.65, 7.021, -23.32), (23.69, 7.021, -23.32), (23.69, 6.721, -23.32), (-35.8, 6.721, -23.32), (35.65, 6.721, -23.32), (35.65, 6.721, -27.72), (23.69, 6.721, -27.72), (-49.71, 6.721, -27.72), (-49.71, 6.721, -23.32), (-35.8, 6.721, -62.7), (-49.71, 6.721, -62.7), (23.69, 6.721, -62.7), (-35.8, 6.721, -27.72), (35.81, 9.021, 17.71), (23.89, 9.021, 17.71), (-35.7, 9.021, 17.71), (-35.7, 9.021, 6.795), (35.81, 9.021, 6.795), (23.89, 9.021, 6.795), (23.89, 8.721, 6.795), (-35.7, 8.721, 6.795), (35.81, 8.721, 6.795), (35.81, 8.721, 17.71), (-35.7, 8.721, 17.71), (23.89, 8.721, 17.71), (-36.3, 7.021, 6.195), (23.88, 7.021, 6.195), (36.31, 7.021, 6.195), (36.31, 7.021, 17.7), (-36.3, 7.021, 17.7), (-49.69, 7.021, 17.7), (-49.69, 7.021, 6.195), (-49.69, 7.021, -17.72), (49.74, 7.021, 17.7), (49.74, 7.021, 6.195), (49.74, 7.021, -17.71), (23.88, 7.021, -22.72), (35.7, 7.021, -22.72), (35.7, 7.021, -17.71), (-35.76, 7.021, -17.72), (-35.76, 7.021, -22.72), (-35.76, 6.721, -17.72), (-49.69, 6.721, -17.72), (-49.69, 6.721, 17.7), (-36.3, 6.721, 17.7), (49.74, 6.721, -17.71), (35.7, 6.721, -17.71), (36.31, 6.721, 17.7), (49.74, 6.721, 17.7), (-35.76, 6.721, -22.72), (23.88, 6.721, -22.72), (35.7, 6.721, -22.72), (49.74, 6.721, 6.195), (-49.69, 6.721, 6.195), (-36.3, 6.721, 6.195), (36.31, 6.721, 6.195), (23.88, 6.721, 6.195), (23.88, 6.721, -17.79)], [], [(8, 2, 3, 9), (11, 7, 6, 10), (13, 0, 1, 12), (4, 15, 14, 5), (15, 17, 16, 14), (17, 11, 10, 16), (13, 12, 22, 20), (8, 9, 19, 21), (20, 22, 24, 23), (24, 25, 26, 23), (21, 19, 30, 28), (28, 30, 29, 27), (27, 29, 32, 33), (26, 25, 35, 36), (31, 34, 33, 32), (35, 34, 31, 36), (0, 38, 37, 1), (38, 4, 5, 37), (2, 39, 40, 3), (39, 6, 7, 40), (42, 43, 45, 46), (15, 42, 46, 47), (41, 11, 48, 44), (11, 17, 49, 48), (17, 15, 47, 49), (36, 31, 50, 51), (26, 36, 51, 52), (32, 29, 53, 54), (31, 32, 54, 50), (30, 19, 55, 56), (29, 30, 56, 53), (23, 26, 52, 57), (20, 23, 57, 58), (18, 20, 58, 59), (19, 18, 59, 55), (55, 59, 60, 61), (59, 58, 62, 60), (58, 57, 63, 62), (57, 52, 64, 63), (53, 56, 66, 65), (56, 55, 61, 66), (50, 54, 68, 67), (54, 53, 65, 68), (52, 51, 69, 64), (51, 50, 67, 69), (60, 62, 63, 64), (61, 60, 64, 70), (61, 70, 65, 66), (65, 70, 67, 68), (70, 64, 69, 67), (41, 44, 45, 43), (49, 47, 71, 72), (48, 49, 72, 73), (44, 48, 73, 74), (47, 46, 75, 71), (46, 45, 76, 75), (45, 44, 74, 76), (76, 74, 78, 77), (75, 76, 77, 79), (71, 75, 79, 80), (74, 73, 81, 78), (73, 72, 82, 81), (72, 71, 80, 82), (77, 82, 80, 79), (78, 81, 82, 77), (41, 43, 84, 83), (43, 42, 85, 84), (42, 15, 86, 85), (11, 41, 83, 87), (40, 7, 88, 89), (3, 40, 89, 90), (4, 38, 92, 91), (38, 0, 93, 92), (20, 18, 94, 95), (13, 20, 95, 96), (19, 9, 97, 98), (18, 19, 98, 94), (15, 4, 91, 86), (0, 13, 96, 93), (7, 11, 87, 88), (9, 3, 90, 97), (97, 90, 100, 99), (88, 87, 102, 101), (93, 96, 104, 103), (86, 91, 106, 105), (94, 98, 107, 108), (98, 97, 99, 107), (96, 95, 109, 104), (95, 94, 108, 109), (92, 93, 103, 110), (91, 92, 110, 106), (90, 89, 111, 100), (89, 88, 101, 111), (87, 83, 112, 102), (85, 86, 105, 113), (84, 85, 113, 114), (83, 84, 114, 112), (99, 115, 108, 107), (115, 104, 109, 108), (100, 111, 112, 99), (111, 101, 102, 112), (110, 103, 104, 113), (113, 105, 106, 110), (115, 114, 113, 104), (99, 112, 114, 115)])
_uv = me_cube_001.uv_layers.new(name='UVTex')
_uv.uv.foreach_set('vector', [0.5312, 0.03125, 0.7188, 0.03125, 0.7188, 0.2188, 0.5312, 0.2188, 0.5312, 0.03125, 0.7188, 0.03125, 0.7188, 0.2188, 0.5312, 0.2188, 0.5312, 0.03125, 0.7188, 0.03125, 0.7188, 0.2188, 0.5312, 0.2188, 0.5312, 0.03125, 0.7188, 0.03125, 0.7188, 0.2188, 0.5312, 0.2188, 0.5312, 0.03125, 0.7188, 0.03125, 0.7188, 0.2188, 0.5312, 0.2188, 0.5312, 0.03125, 0.7188, 0.03125, 0.7188, 0.2188, 0.5312, 0.2188, 0.5312, 0.03125, 0.7188, 0.03125, 0.7188, 0.2188, 0.5312, 0.2188, 0.5312, 0.03125, 0.7188, 0.03125, 0.7188, 0.2188, 0.5312, 0.2188, 0.5312, 0.03125, 0.7188, 0.03125, 0.7188, 0.2188, 0.5312, 0.2188, 0.5312, 0.03125, 0.7188, 0.03125, 0.7188, 0.2188, 0.5312, 0.2188, 0.5312, 0.03125, 0.7188, 0.03125, 0.7188, 0.2188, 0.5312, 0.2188, 0.5312, 0.03125, 0.7188, 0.03125, 0.7188, 0.2188, 0.5312, 0.2188, 0.5312, 0.03125, 0.7188, 0.03125, 0.7188, 0.2188, 0.5312, 0.2188, 0.5312, 0.03125, 0.7188, 0.03125, 0.7188, 0.2188, 0.5312, 0.2188, 0.5312, 0.03125, 0.7188, 0.03125, 0.7188, 0.2188, 0.5312, 0.2188, 0.5312, 0.03125, 0.7188, 0.03125, 0.7188, 0.2188, 0.5312, 0.2188, 0.5312, 0.03125, 0.7188, 0.03125, 0.7188, 0.2188, 0.5312, 0.2188, 0.5312, 0.03125, 0.7188, 0.03125, 0.7188, 0.2188, 0.5312, 0.2188, 0.5312, 0.03125, 0.7188, 0.03125, 0.7188, 0.2188, 0.5312, 0.2188, 0.5312, 0.03125, 0.7188, 0.03125, 0.7188, 0.2188, 0.5312, 0.2188, 0.5312, 0.03125, 0.7188, 0.03125, 0.7188, 0.2188, 0.5312, 0.2188, 0.5312, 0.03125, 0.7188, 0.03125, 0.7188, 0.2188, 0.5312, 0.2188, 0.5312, 0.03125, 0.7188, 0.03125, 0.7188, 0.2188, 0.5312, 0.2188, 0.5312, 0.03125, 0.7188, 0.03125, 0.7188, 0.2188, 0.5312, 0.2188, 0.5312, 0.03125, 0.7188, 0.03125, 0.7188, 0.2188, 0.5312, 0.2188, 0.5312, 0.03125, 0.7188, 0.03125, 0.7188, 0.2188, 0.5312, 0.2188, 0.5312, 0.03125, 0.7188, 0.03125, 0.7188, 0.2188, 0.5312, 0.2188, 0.5312, 0.03125, 0.7188, 0.03125, 0.7188, 0.2188, 0.5312, 0.2188, 0.5312, 0.03125, 0.7188, 0.03125, 0.7188, 0.2188, 0.5312, 0.2188, 0.5312, 0.03125, 0.7188, 0.03125, 0.7188, 0.2188, 0.5312, 0.2188, 0.5312, 0.03125, 0.7188, 0.03125, 0.7188, 0.2188, 0.5312, 0.2188, 0.5312, 0.03125, 0.7188, 0.03125, 0.7188, 0.2188, 0.5312, 0.2188, 0.5312, 0.03125, 0.7188, 0.03125, 0.7188, 0.2188, 0.5312, 0.2188, 0.5312, 0.03125, 0.7188, 0.03125, 0.7188, 0.2188, 0.5312, 0.2188, 0.5312, 0.03125, 0.7188, 0.03125, 0.7188, 0.2188, 0.5312, 0.2188, 0.5312, 0.03125, 0.7188, 0.03125, 0.7188, 0.2188, 0.5312, 0.2188, 0.5312, 0.03125, 0.7188, 0.03125, 0.7188, 0.2188, 0.5312, 0.2188, 0.5312, 0.03125, 0.7188, 0.03125, 0.7188, 0.2188, 0.5312, 0.2188, 0.5312, 0.03125, 0.7188, 0.03125, 0.7188, 0.2188, 0.5312, 0.2188, 0.5312, 0.03125, 0.7188, 0.03125, 0.7188, 0.2188, 0.5312, 0.2188, 0.5312, 0.03125, 0.7188, 0.03125, 0.7188, 0.2188, 0.5312, 0.2188, 0.5312, 0.03125, 0.7188, 0.03125, 0.7188, 0.2188, 0.5312, 0.2188, 0.5312, 0.03125, 0.7188, 0.03125, 0.7188, 0.2188, 0.5312, 0.2188, 0.5312, 0.03125, 0.7188, 0.03125, 0.7188, 0.2188, 0.5312, 0.2188, 0.5312, 0.03125, 0.7188, 0.03125, 0.7188, 0.2188, 0.5312, 0.2188, 0.2812, 0.2812, 0.4688, 0.2812, 0.4688, 0.4688, 0.2812, 0.4688, 0.2812, 0.2812, 0.4688, 0.2812, 0.4688, 0.4688, 0.2812, 0.4688, 0.2812, 0.2812, 0.4688, 0.2812, 0.4688, 0.4688, 0.2812, 0.4688, 0.2812, 0.2812, 0.4688, 0.2812, 0.4688, 0.4688, 0.2812, 0.4688, 0.2812, 0.2812, 0.4688, 0.2812, 0.4688, 0.4688, 0.2812, 0.4688, 0.5312, 0.03125, 0.7188, 0.03125, 0.7188, 0.2188, 0.5312, 0.2188, 0.5312, 0.03125, 0.7188, 0.03125, 0.7188, 0.2188, 0.5312, 0.2188, 0.5312, 0.03125, 0.7188, 0.03125, 0.7188, 0.2188, 0.5312, 0.2188, 0.5312, 0.03125, 0.7188, 0.03125, 0.7188, 0.2188, 0.5312, 0.2188, 0.5312, 0.03125, 0.7188, 0.03125, 0.7188, 0.2188, 0.5312, 0.2188, 0.5312, 0.03125, 0.7188, 0.03125, 0.7188, 0.2188, 0.5312, 0.2188, 0.5312, 0.03125, 0.7188, 0.03125, 0.7188, 0.2188, 0.5312, 0.2188, 0.5312, 0.03125, 0.7188, 0.03125, 0.7188, 0.2188, 0.5312, 0.2188, 0.5312, 0.03125, 0.7188, 0.03125, 0.7188, 0.2188, 0.5312, 0.2188, 0.5312, 0.03125, 0.7188, 0.03125, 0.7188, 0.2188, 0.5312, 0.2188, 0.5312, 0.03125, 0.7188, 0.03125, 0.7188, 0.2188, 0.5312, 0.2188, 0.5312, 0.03125, 0.7188, 0.03125, 0.7188, 0.2188, 0.5312, 0.2188, 0.5312, 0.03125, 0.7188, 0.03125, 0.7188, 0.2188, 0.5312, 0.2188, 0.03125, 0.2812, 0.2188, 0.2812, 0.2188, 0.4688, 0.03125, 0.4688, 0.03125, 0.2812, 0.2188, 0.2812, 0.2188, 0.4688, 0.03125, 0.4688, 0.5312, 0.03125, 0.7188, 0.03125, 0.7188, 0.2188, 0.5312, 0.2188, 0.5312, 0.03125, 0.7188, 0.03125, 0.7188, 0.2188, 0.5312, 0.2188, 0.5312, 0.03125, 0.7188, 0.03125, 0.7188, 0.2188, 0.5312, 0.2188, 0.5312, 0.03125, 0.7188, 0.03125, 0.7188, 0.2188, 0.5312, 0.2188, 0.5312, 0.03125, 0.7188, 0.03125, 0.7188, 0.2188, 0.5312, 0.2188, 0.5312, 0.03125, 0.7188, 0.03125, 0.7188, 0.2188, 0.5312, 0.2188, 0.5312, 0.03125, 0.7188, 0.03125, 0.7188, 0.2188, 0.5312, 0.2188, 0.5312, 0.03125, 0.7188, 0.03125, 0.7188, 0.2188, 0.5312, 0.2188, 0.5312, 0.03125, 0.7188, 0.03125, 0.7188, 0.2188, 0.5312, 0.2188, 0.5312, 0.03125, 0.7188, 0.03125, 0.7188, 0.2188, 0.5312, 0.2188, 0.5312, 0.03125, 0.7188, 0.03125, 0.7188, 0.2188, 0.5312, 0.2188, 0.5312, 0.03125, 0.7188, 0.03125, 0.7188, 0.2188, 0.5312, 0.2188, 0.5312, 0.03125, 0.7188, 0.03125, 0.7188, 0.2188, 0.5312, 0.2188, 0.5312, 0.03125, 0.7188, 0.03125, 0.7188, 0.2188, 0.5312, 0.2188, 0.5312, 0.03125, 0.7188, 0.03125, 0.7188, 0.2188, 0.5312, 0.2188, 0.5312, 0.03125, 0.7188, 0.03125, 0.7188, 0.2188, 0.5312, 0.2188, 0.5312, 0.03125, 0.7188, 0.03125, 0.7188, 0.2188, 0.5312, 0.2188, 0.5312, 0.03125, 0.7188, 0.03125, 0.7188, 0.2188, 0.5312, 0.2188, 0.5312, 0.03125, 0.7188, 0.03125, 0.7188, 0.2188, 0.5312, 0.2188, 0.5312, 0.03125, 0.7188, 0.03125, 0.7188, 0.2188, 0.5312, 0.2188, 0.5312, 0.03125, 0.7188, 0.03125, 0.7188, 0.2188, 0.5312, 0.2188, 0.5312, 0.03125, 0.7188, 0.03125, 0.7188, 0.2188, 0.5312, 0.2188, 0.5312, 0.03125, 0.7188, 0.03125, 0.7188, 0.2188, 0.5312, 0.2188, 0.5312, 0.03125, 0.7188, 0.03125, 0.7188, 0.2188, 0.5312, 0.2188, 0.5312, 0.03125, 0.7188, 0.03125, 0.7188, 0.2188, 0.5312, 0.2188, 0.5312, 0.03125, 0.7188, 0.03125, 0.7188, 0.2188, 0.5312, 0.2188, 0.5312, 0.03125, 0.7188, 0.03125, 0.7188, 0.2188, 0.5312, 0.2188, 0.5312, 0.03125, 0.7188, 0.03125, 0.7188, 0.2188, 0.5312, 0.2188, 0.5312, 0.03125, 0.7188, 0.03125, 0.7188, 0.2188, 0.5312, 0.2188, 0.5312, 0.03125, 0.7188, 0.03125, 0.7188, 0.2188, 0.5312, 0.2188, 0.5312, 0.03125, 0.7188, 0.03125, 0.7188, 0.2188, 0.5312, 0.2188, 0.5312, 0.03125, 0.7188, 0.03125, 0.7188, 0.2188, 0.5312, 0.2188, 0.03125, 0.2812, 0.2188, 0.2812, 0.2188, 0.4688, 0.03125, 0.4688, 0.03125, 0.2812, 0.2188, 0.2812, 0.2188, 0.4688, 0.03125, 0.4688, 0.03125, 0.2812, 0.2188, 0.2812, 0.2188, 0.4688, 0.03125, 0.4688, 0.03125, 0.2812, 0.2188, 0.2812, 0.2188, 0.4688, 0.03125, 0.4688, 0.03125, 0.2812, 0.2188, 0.2812, 0.2188, 0.4688, 0.03125, 0.4688, 0.03125, 0.2812, 0.2188, 0.2812, 0.2188, 0.4688, 0.03125, 0.4688, 0.03125, 0.2812, 0.2188, 0.2812, 0.2188, 0.4688, 0.03125, 0.4688, 0.03125, 0.2812, 0.2188, 0.2812, 0.2188, 0.4688, 0.03125, 0.4688])
me_cube_001.materials.append(mat_material)
me_cube_001.use_remesh_preserve_volume = False
me_cube_001.use_remesh_preserve_attributes = False
me_cube_001.use_mirror_vertex_groups = False
me_cube_001.update()

# ---- objects
ob_roofdetails = bpy.data.objects.new('RoofDetails', me_cube)
ob_building = bpy.data.objects.new('Building', me_cube_001)

# ---- transforms, parenting, visibility, modifiers, constraints
ob_roofdetails.location = (-36.66, -22.15, 8.121)
ob_roofdetails.rotation_euler = (1.571, -0.0, -0.0)
ob_roofdetails.lock_rotations_4d = False
ob_roofdetails.empty_display_type = 'ARROWS'
ob_roofdetails.lineart.crease_threshold = 0.0
ob_building.location = (0.0, -20.48, 1.0)
ob_building.rotation_euler = (1.571, -0.0, -0.0)
ob_building.lock_rotations_4d = False
ob_building.empty_display_type = 'ARROWS'
ob_building.lineart.crease_threshold = 0.0

# ---- collection membership
col_collection_1.objects.link(ob_roofdetails)
col_collection_1.objects.link(ob_building)

# ---- scene / render settings (as saved in the file)
scene.frame_start = 1; scene.frame_end = 250; scene.frame_set(1)
scene.render.engine = 'BLENDER_EEVEE_NEXT'
scene.render.image_settings.file_format = 'JPEG'
scene.render.image_settings.color_mode = 'RGB'
scene.render.image_settings.compression = 90
scene.render.resolution_x = 800
scene.render.resolution_y = 600
scene.render.pixel_aspect_x = 100.0
scene.render.pixel_aspect_y = 100.0
scene.render.fps = 25
scene.render.dither_intensity = 0.0
scene.render.use_compositing = False
scene.render.use_sequencer = False
scene.render.bake_margin = 2
scene.render.bake_bias = 0.0
scene.render.use_stamp_time = False
scene.render.use_stamp_date = False
scene.render.use_stamp_frame = False
scene.render.use_stamp_camera = False
scene.render.use_stamp_scene = False
scene.render.use_stamp_filename = False
scene.render.use_stamp_render_time = False
scene.render.stamp_font_size = 0
scene.cycles.use_denoising = False
scene.cycles.samples = 10
scene.cycles.sampling_pattern = 'TABULATED_SOBOL'
scene.cycles.light_sampling_threshold = 0.0
scene.cycles.use_adaptive_sampling = False
scene.cycles.use_light_tree = False
scene.cycles.blur_glossy = 0.0
scene.cycles.volume_bounces = 1
scene.cycles.pixel_filter_type = 'GAUSSIAN'
scene.cycles.sample_clamp_indirect = 0.0
scene.view_settings.view_transform = 'Raw'
bpy.context.view_layer.update()

# ---- added for rendering (the .blend has no active camera): camera
cam_auto = bpy.data.cameras.new('AutoCamera')
cam_auto.lens = 50.0
cam_auto.sensor_width = 36.0
cam_auto.clip_end = 2096.4
ob_auto_camera = bpy.data.objects.new('AutoCamera', cam_auto)
scene.collection.objects.link(ob_auto_camera)
ob_auto_camera.location = (119.454, -141.322, 100.583)
ob_auto_camera.rotation_euler = (1.09748, -7.21219e-08, 0.694738)
scene.camera = ob_auto_camera
bpy.context.view_layer.update()

